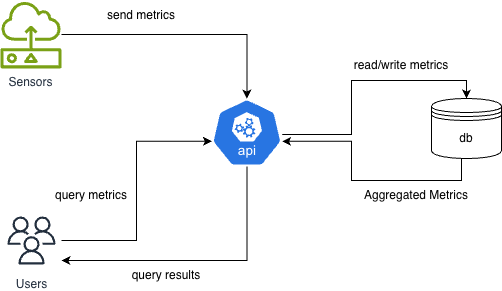

The diagram above was exported from draw.io. Its source (the exported page's mxGraphModel, read from the mxfile embedded in the PNG):
<mxGraphModel dx="636" dy="945" grid="1" gridSize="10" guides="1" tooltips="1" connect="1" arrows="1" fold="1" page="1" pageScale="1" pageWidth="850" pageHeight="1100" math="0" shadow="0">
  <root>
    <mxCell id="0" />
    <mxCell id="1" parent="0" />
    <mxCell id="U1ChhMAw-iUf7OvWXXEN-3" edge="1" parent="1" source="U1ChhMAw-iUf7OvWXXEN-1" style="edgeStyle=orthogonalEdgeStyle;rounded=0;orthogonalLoop=1;jettySize=auto;html=1;" target="U1ChhMAw-iUf7OvWXXEN-2">
      <mxGeometry relative="1" as="geometry" />
    </mxCell>
    <mxCell id="U1ChhMAw-iUf7OvWXXEN-1" parent="1" style="sketch=0;outlineConnect=0;fontColor=#232F3E;gradientColor=none;fillColor=#7AA116;strokeColor=none;dashed=0;verticalLabelPosition=bottom;verticalAlign=top;align=center;html=1;fontSize=12;fontStyle=0;aspect=fixed;pointerEvents=1;shape=mxgraph.aws4.sensor;" value="Sensors" vertex="1">
      <mxGeometry height="68" width="61.03" x="28.97" y="220" as="geometry" />
    </mxCell>
    <mxCell id="U1ChhMAw-iUf7OvWXXEN-22" edge="1" parent="1" source="U1ChhMAw-iUf7OvWXXEN-2" style="edgeStyle=orthogonalEdgeStyle;rounded=0;orthogonalLoop=1;jettySize=auto;html=1;" target="U1ChhMAw-iUf7OvWXXEN-9">
      <mxGeometry relative="1" as="geometry">
        <Array as="points">
          <mxPoint x="275" y="480" />
        </Array>
      </mxGeometry>
    </mxCell>
    <mxCell id="U1ChhMAw-iUf7OvWXXEN-27" edge="1" parent="1" source="U1ChhMAw-iUf7OvWXXEN-2" style="edgeStyle=orthogonalEdgeStyle;rounded=0;orthogonalLoop=1;jettySize=auto;html=1;entryX=0.5;entryY=0;entryDx=0;entryDy=0;" target="U1ChhMAw-iUf7OvWXXEN-5">
      <mxGeometry relative="1" as="geometry">
        <Array as="points">
          <mxPoint x="380" y="354" />
          <mxPoint x="380" y="300" />
          <mxPoint x="495" y="300" />
        </Array>
      </mxGeometry>
    </mxCell>
    <mxCell id="U1ChhMAw-iUf7OvWXXEN-2" parent="1" style="aspect=fixed;sketch=0;html=1;dashed=0;whitespace=wrap;verticalLabelPosition=bottom;verticalAlign=top;fillColor=#2875E2;strokeColor=#ffffff;points=[[0.005,0.63,0],[0.1,0.2,0],[0.9,0.2,0],[0.5,0,0],[0.995,0.63,0],[0.72,0.99,0],[0.5,1,0],[0.28,0.99,0]];shape=mxgraph.kubernetes.icon2;kubernetesLabel=1;prIcon=api" value="" vertex="1">
      <mxGeometry height="68" width="70.83" x="240" y="318" as="geometry" />
    </mxCell>
    <mxCell id="U1ChhMAw-iUf7OvWXXEN-5" parent="1" style="shape=datastore;whiteSpace=wrap;html=1;" value="db" vertex="1">
      <mxGeometry height="60" width="70" x="460" y="318" as="geometry" />
    </mxCell>
    <mxCell id="U1ChhMAw-iUf7OvWXXEN-9" parent="1" style="sketch=0;outlineConnect=0;fontColor=#232F3E;gradientColor=none;strokeColor=#232F3E;fillColor=#ffffff;dashed=0;verticalLabelPosition=bottom;verticalAlign=top;align=center;html=1;fontSize=12;fontStyle=0;aspect=fixed;shape=mxgraph.aws4.resourceIcon;resIcon=mxgraph.aws4.users;" value="Users" vertex="1">
      <mxGeometry height="60" width="60" x="30" y="430" as="geometry" />
    </mxCell>
    <mxCell id="U1ChhMAw-iUf7OvWXXEN-21" edge="1" parent="1" source="U1ChhMAw-iUf7OvWXXEN-9" style="edgeStyle=orthogonalEdgeStyle;rounded=0;orthogonalLoop=1;jettySize=auto;html=1;entryX=0.005;entryY=0.63;entryDx=0;entryDy=0;entryPerimeter=0;" target="U1ChhMAw-iUf7OvWXXEN-2">
      <mxGeometry relative="1" as="geometry" />
    </mxCell>
    <mxCell id="U1ChhMAw-iUf7OvWXXEN-25" edge="1" parent="1" source="U1ChhMAw-iUf7OvWXXEN-5" style="edgeStyle=orthogonalEdgeStyle;rounded=0;orthogonalLoop=1;jettySize=auto;html=1;entryX=0.995;entryY=0.63;entryDx=0;entryDy=0;entryPerimeter=0;" target="U1ChhMAw-iUf7OvWXXEN-2">
      <mxGeometry relative="1" as="geometry">
        <Array as="points">
          <mxPoint x="490" y="400" />
          <mxPoint x="380" y="400" />
          <mxPoint x="380" y="360" />
        </Array>
      </mxGeometry>
    </mxCell>
    <mxCell id="U1ChhMAw-iUf7OvWXXEN-28" parent="1" style="text;html=1;whiteSpace=wrap;strokeColor=none;fillColor=none;align=center;verticalAlign=middle;rounded=0;autosize=1;resizable=0;" value="read/write metrics" vertex="1">
      <mxGeometry height="30" width="120" x="370" y="270" as="geometry" />
    </mxCell>
    <mxCell id="U1ChhMAw-iUf7OvWXXEN-29" parent="1" style="text;html=1;whiteSpace=wrap;strokeColor=none;fillColor=none;align=center;verticalAlign=middle;rounded=0;autosize=1;resizable=0;" value="Aggregated Metrics" vertex="1">
      <mxGeometry height="30" width="130" x="380" y="400" as="geometry" />
    </mxCell>
    <mxCell id="U1ChhMAw-iUf7OvWXXEN-30" parent="1" style="text;html=1;whiteSpace=wrap;strokeColor=none;fillColor=none;align=center;verticalAlign=middle;rounded=0;autosize=1;resizable=0;" value="send metrics" vertex="1">
      <mxGeometry height="30" width="90" x="125" y="220" as="geometry" />
    </mxCell>
    <mxCell id="U1ChhMAw-iUf7OvWXXEN-31" parent="1" style="text;html=1;whiteSpace=wrap;strokeColor=none;fillColor=none;align=center;verticalAlign=middle;rounded=0;autosize=1;resizable=0;" value="query metrics" vertex="1">
      <mxGeometry height="30" width="100" x="70" y="400" as="geometry" />
    </mxCell>
    <mxCell id="U1ChhMAw-iUf7OvWXXEN-32" parent="1" style="text;html=1;whiteSpace=wrap;strokeColor=none;fillColor=none;align=center;verticalAlign=middle;rounded=0;autosize=1;resizable=0;" value="query results" vertex="1">
      <mxGeometry height="30" width="90" x="150" y="480" as="geometry" />
    </mxCell>
  </root>
</mxGraphModel>